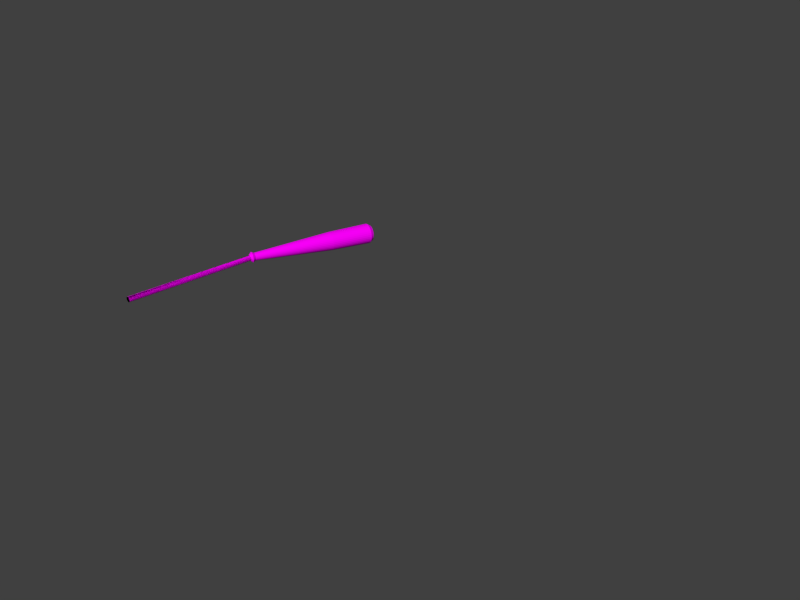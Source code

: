 # Source: anitest3.blend  (saved by Blender 2.75.0; exported with 4.5.12 LTS)
import bpy
from mathutils import Matrix  # noqa: F401  (used for matrix-valued properties, if any)

bpy.ops.wm.read_factory_settings(use_empty=True)
scene = bpy.context.scene
scene.name = 'Scene'

# ---- collections
col_collection_1 = bpy.data.collections.new('Collection 1'); scene.collection.children.link(col_collection_1)

# ---- images (referenced by path relative to the original .blend; pixels are not part of the script)
import os
ASSET_DIR = os.environ.get("B2B_ASSET_DIR", "")  # directory of the original .blend (textures are referenced by path, not embedded)
HERE = os.path.dirname(os.path.abspath(__file__))  # packed textures are extracted next to this script under _unpacked/

def load_image(name, relpath, width, height, colorspace="sRGB"):
    """Load a texture the original file referenced (path relative to the .blend, or extracted next to this script)."""
    p = next((c for c in (os.path.join(HERE, relpath), os.path.join(ASSET_DIR, relpath)) if relpath and os.path.exists(c)), "")
    if p:
        img = bpy.data.images.load(p, check_existing=True)
        img.name = name
    else:  # same state as the original file: an image datablock whose file is absent (Cycles renders it pink)
        img = bpy.data.images.new(name, width, height)
        img.source = "FILE"
        img.filepath = "//" + (relpath or name)
    img.colorspace_settings.name = colorspace
    return img
img_uvmap_png = load_image('uvmap.png', 'img/uvmap.png', 1024, 1024, 'sRGB')

# ---- materials (node trees are filled in below, after node groups)
mat_material = bpy.data.materials.new('Material')
mat_material.alpha_threshold = 0.0
mat_material.roughness = 0.5

# ---- material node trees
mat_material.use_nodes = True; mat_material.node_tree.nodes.clear()
_N = mat_material.node_tree.nodes; _L = mat_material.node_tree.links
n0 = _N.new('ShaderNodeOutputMaterial'); n0.name = 'Material Output'; n0.location = (300, 300)
n1 = _N.new('ShaderNodeBsdfDiffuse'); n1.name = 'Diffuse BSDF'; n1.location = (10, 300)
n2 = _N.new('ShaderNodeTexImage'); n2.name = 'Image Texture'; n2.location = (-190, 300)
n2.width = 140
n2.image = img_uvmap_png
_L.new(n1.outputs[0], n0.inputs[0])
_L.new(n2.outputs[0], n1.inputs[0])
n0.is_active_output = True

# ---- world
world_world = bpy.data.worlds.new('World'); scene.world = world_world
world_world.color = (0.05088, 0.05088, 0.05088)
world_world.use_sun_shadow = False
world_world.sun_shadow_jitter_overblur = 0.0
world_world.cycles.sampling_method = 'MANUAL'
world_world.cycles.sample_map_resolution = 256

# ---- cameras
cam_camera = bpy.data.cameras.new('Camera')
cam_camera.clip_end = 100.0
cam_camera.lens = 35.0
cam_camera.sensor_width = 32.0
cam_camera.sensor_height = 18.0
cam_camera.ortho_scale = 7.314
cam_camera.dof.focus_distance = 0.0

# ---- meshes
me_cylinder_002 = bpy.data.meshes.new('Cylinder.002')
me_cylinder_002.from_pydata([(1.029, 0.04302, 0.2961), (3.056, 0.0461, 0.2961), (1.029, 0.0422, 0.2877), (3.056, 0.04522, 0.2871), (1.029, 0.03975, 0.2796), (3.056, 0.04259, 0.2784), (1.029, 0.03577, 0.2722), (3.056, 0.03833, 0.2704), (1.029, 0.03042, 0.2656), (3.056, 0.0326, 0.2635), (1.029, 0.0239, 0.2603), (3.056, 0.02561, 0.2577), (1.029, 0.01646, 0.2563), (3.056, 0.01764, 0.2535), (1.029, 0.008394, 0.2539), (3.056, 0.008994, 0.2508), (1.029, 7.84e-08, 0.253), (3.056, 7.832e-08, 0.25), (1.029, -0.008394, 0.2539), (3.056, -0.008994, 0.2508), (1.029, -0.01646, 0.2563), (3.056, -0.01764, 0.2535), (1.029, -0.0239, 0.2603), (3.056, -0.02561, 0.2577), (1.029, -0.03042, 0.2656), (3.056, -0.0326, 0.2635), (1.029, -0.03577, 0.2722), (3.056, -0.03833, 0.2704), (1.029, -0.03975, 0.2796), (3.056, -0.04259, 0.2784), (1.029, -0.0422, 0.2877), (3.056, -0.04522, 0.2871), (1.029, -0.04302, 0.2961), (3.056, -0.0461, 0.2961), (1.029, -0.0422, 0.3045), (3.056, -0.04522, 0.3051), (1.029, -0.03975, 0.3125), (3.056, -0.04259, 0.3137), (1.029, -0.03577, 0.32), (3.056, -0.03833, 0.3217), (1.029, -0.03042, 0.3265), (3.056, -0.0326, 0.3287), (1.029, -0.0239, 0.3318), (3.056, -0.02561, 0.3344), (1.029, -0.01646, 0.3358), (3.056, -0.01764, 0.3387), (1.029, -0.008394, 0.3383), (3.056, -0.008994, 0.3413), (1.029, 1.167e-07, 0.3391), (3.056, 1.194e-07, 0.3422), (1.029, 0.008394, 0.3383), (3.056, 0.008994, 0.3413), (1.029, 0.01646, 0.3358), (3.056, 0.01764, 0.3387), (1.029, 0.0239, 0.3318), (3.056, 0.02561, 0.3344), (1.029, 0.03042, 0.3265), (3.056, 0.0326, 0.3287), (1.029, 0.03577, 0.32), (3.056, 0.03833, 0.3217), (1.029, 0.03975, 0.3125), (3.056, 0.04259, 0.3137), (1.029, 0.0422, 0.3045), (3.056, 0.04522, 0.3051), (1.067, 0.08114, 0.2961), (1.107, 0.0599, 0.2961), (2.333, 0.1436, 0.2961), (2.968, 0.1543, 0.2961), (3.02, 0.1224, 0.2961), (3.02, 0.12, 0.2722), (2.968, 0.1514, 0.2659), (2.333, 0.1408, 0.2681), (1.107, 0.05875, 0.2844), (1.067, 0.07958, 0.2802), (3.02, 0.113, 0.2492), (2.968, 0.1426, 0.237), (2.333, 0.1326, 0.2411), (1.107, 0.05534, 0.2731), (1.067, 0.07497, 0.265), (3.02, 0.1017, 0.2281), (2.968, 0.1283, 0.2103), (2.333, 0.1194, 0.2163), (1.107, 0.0498, 0.2628), (1.067, 0.06747, 0.251), (3.02, 0.08652, 0.2095), (2.968, 0.1091, 0.1869), (2.333, 0.1015, 0.1945), (1.107, 0.04235, 0.2537), (1.067, 0.05738, 0.2387), (3.02, 0.06798, 0.1943), (2.968, 0.08574, 0.1677), (2.333, 0.07976, 0.1767), (1.107, 0.03328, 0.2463), (1.067, 0.04508, 0.2286), (3.02, 0.04682, 0.183), (2.968, 0.05906, 0.1535), (2.333, 0.05494, 0.1634), (1.107, 0.02292, 0.2407), (1.067, 0.03105, 0.2211), (3.02, 0.02387, 0.1761), (2.968, 0.03011, 0.1447), (2.333, 0.02801, 0.1553), (1.107, 0.01169, 0.2373), (1.067, 0.01583, 0.2165), (3.02, 6.029e-08, 0.1737), (2.968, 5.272e-08, 0.1417), (2.333, 5.527e-08, 0.1525), (1.107, 7.441e-08, 0.2362), (1.067, 6.938e-08, 0.2149), (3.02, -0.02387, 0.1761), (2.968, -0.03011, 0.1447), (2.333, -0.02801, 0.1553), (1.107, -0.01169, 0.2373), (1.067, -0.01583, 0.2165), (3.02, -0.04682, 0.183), (2.968, -0.05906, 0.1535), (2.333, -0.05494, 0.1634), (1.107, -0.02292, 0.2407), (1.067, -0.03105, 0.2211), (3.02, -0.06798, 0.1943), (2.968, -0.08574, 0.1677), (2.333, -0.07976, 0.1767), (1.107, -0.03328, 0.2463), (1.067, -0.04508, 0.2286), (3.02, -0.08652, 0.2095), (2.968, -0.1091, 0.1869), (2.333, -0.1015, 0.1945), (1.107, -0.04235, 0.2537), (1.067, -0.05738, 0.2387), (3.02, -0.1017, 0.2281), (2.968, -0.1283, 0.2103), (2.333, -0.1194, 0.2163), (1.107, -0.0498, 0.2628), (1.067, -0.06747, 0.251), (3.02, -0.113, 0.2492), (2.968, -0.1426, 0.237), (2.333, -0.1326, 0.2411), (1.107, -0.05534, 0.2731), (1.067, -0.07497, 0.265), (3.02, -0.12, 0.2722), (2.968, -0.1514, 0.2659), (2.333, -0.1408, 0.2681), (1.107, -0.05875, 0.2844), (1.067, -0.07958, 0.2802), (3.02, -0.1224, 0.2961), (2.968, -0.1543, 0.2961), (2.333, -0.1436, 0.2961), (1.107, -0.0599, 0.2961), (1.067, -0.08114, 0.2961), (3.02, -0.12, 0.3199), (2.968, -0.1514, 0.3262), (2.333, -0.1408, 0.3241), (1.107, -0.05875, 0.3077), (1.067, -0.07958, 0.3119), (3.02, -0.113, 0.3429), (2.968, -0.1426, 0.3551), (2.333, -0.1326, 0.351), (1.107, -0.05534, 0.319), (1.067, -0.07497, 0.3271), (3.02, -0.1017, 0.364), (2.968, -0.1283, 0.3818), (2.333, -0.1194, 0.3758), (1.107, -0.0498, 0.3293), (1.067, -0.06747, 0.3411), (3.02, -0.08652, 0.3826), (2.968, -0.1091, 0.4052), (2.333, -0.1015, 0.3976), (1.107, -0.04235, 0.3384), (1.067, -0.05738, 0.3534), (3.02, -0.06798, 0.3978), (2.968, -0.08574, 0.4244), (2.333, -0.07976, 0.4154), (1.107, -0.03328, 0.3459), (1.067, -0.04508, 0.3635), (3.02, -0.04682, 0.4091), (2.968, -0.05906, 0.4386), (2.333, -0.05494, 0.4287), (1.107, -0.02292, 0.3514), (1.067, -0.03105, 0.371), (3.02, -0.02387, 0.4161), (2.968, -0.03011, 0.4474), (2.333, -0.02801, 0.4369), (1.107, -0.01169, 0.3548), (1.067, -0.01583, 0.3756), (3.02, 1.692e-07, 0.4184), (2.968, 1.901e-07, 0.4504), (2.333, 1.831e-07, 0.4396), (1.107, 1.277e-07, 0.356), (1.067, 1.416e-07, 0.3772), (3.02, 0.02387, 0.4161), (2.968, 0.03011, 0.4474), (2.333, 0.02801, 0.4369), (1.107, 0.01169, 0.3548), (1.067, 0.01583, 0.3756), (3.02, 0.04682, 0.4091), (2.968, 0.05906, 0.4386), (2.333, 0.05494, 0.4287), (1.107, 0.02292, 0.3514), (1.067, 0.03105, 0.371), (3.02, 0.06798, 0.3978), (2.968, 0.08574, 0.4244), (2.333, 0.07976, 0.4154), (1.107, 0.03328, 0.3459), (1.067, 0.04508, 0.3635), (3.02, 0.08652, 0.3826), (2.968, 0.1091, 0.4052), (2.333, 0.1015, 0.3976), (1.107, 0.04235, 0.3384), (1.067, 0.05738, 0.3534), (3.02, 0.1017, 0.364), (2.968, 0.1283, 0.3818), (2.333, 0.1194, 0.3758), (1.107, 0.0498, 0.3293), (1.067, 0.06747, 0.3411), (3.02, 0.113, 0.3429), (2.968, 0.1426, 0.3551), (2.333, 0.1326, 0.351), (1.107, 0.05534, 0.319), (1.067, 0.07497, 0.3271), (3.02, 0.12, 0.3199), (2.968, 0.1514, 0.3262), (2.333, 0.1408, 0.3241), (1.107, 0.05875, 0.3077), (1.067, 0.07958, 0.3119)], [], [(68, 1, 3, 69), (69, 3, 5, 74), (74, 5, 7, 79), (79, 7, 9, 84), (84, 9, 11, 89), (89, 11, 13, 94), (94, 13, 15, 99), (99, 15, 17, 104), (104, 17, 19, 109), (109, 19, 21, 114), (114, 21, 23, 119), (119, 23, 25, 124), (124, 25, 27, 129), (129, 27, 29, 134), (134, 29, 31, 139), (139, 31, 33, 144), (144, 33, 35, 149), (149, 35, 37, 154), (154, 37, 39, 159), (159, 39, 41, 164), (164, 41, 43, 169), (169, 43, 45, 174), (174, 45, 47, 179), (179, 47, 49, 184), (184, 49, 51, 189), (189, 51, 53, 194), (194, 53, 55, 199), (199, 55, 57, 204), (204, 57, 59, 209), (209, 59, 61, 214), (3, 1, 63, 61, 59, 57, 55, 53, 51, 49, 47, 45, 43, 41, 39, 37, 35, 33, 31, 29, 27, 25, 23, 21, 19, 17, 15, 13, 11, 9, 7, 5), (219, 63, 1, 68), (214, 61, 63, 219), (0, 2, 4, 6, 8, 10, 12, 14, 16, 18, 20, 22, 24, 26, 28, 30, 32, 34, 36, 38, 40, 42, 44, 46, 48, 50, 52, 54, 56, 58, 60, 62), (60, 218, 223, 62), (218, 217, 222, 223), (217, 216, 221, 222), (216, 215, 220, 221), (215, 214, 219, 220), (62, 223, 64, 0), (223, 222, 65, 64), (222, 221, 66, 65), (221, 220, 67, 66), (220, 219, 68, 67), (58, 213, 218, 60), (213, 212, 217, 218), (212, 211, 216, 217), (211, 210, 215, 216), (210, 209, 214, 215), (56, 208, 213, 58), (208, 207, 212, 213), (207, 206, 211, 212), (206, 205, 210, 211), (205, 204, 209, 210), (54, 203, 208, 56), (203, 202, 207, 208), (202, 201, 206, 207), (201, 200, 205, 206), (200, 199, 204, 205), (52, 198, 203, 54), (198, 197, 202, 203), (197, 196, 201, 202), (196, 195, 200, 201), (195, 194, 199, 200), (50, 193, 198, 52), (193, 192, 197, 198), (192, 191, 196, 197), (191, 190, 195, 196), (190, 189, 194, 195), (48, 188, 193, 50), (188, 187, 192, 193), (187, 186, 191, 192), (186, 185, 190, 191), (185, 184, 189, 190), (46, 183, 188, 48), (183, 182, 187, 188), (182, 181, 186, 187), (181, 180, 185, 186), (180, 179, 184, 185), (44, 178, 183, 46), (178, 177, 182, 183), (177, 176, 181, 182), (176, 175, 180, 181), (175, 174, 179, 180), (42, 173, 178, 44), (173, 172, 177, 178), (172, 171, 176, 177), (171, 170, 175, 176), (170, 169, 174, 175), (40, 168, 173, 42), (168, 167, 172, 173), (167, 166, 171, 172), (166, 165, 170, 171), (165, 164, 169, 170), (38, 163, 168, 40), (163, 162, 167, 168), (162, 161, 166, 167), (161, 160, 165, 166), (160, 159, 164, 165), (36, 158, 163, 38), (158, 157, 162, 163), (157, 156, 161, 162), (156, 155, 160, 161), (155, 154, 159, 160), (34, 153, 158, 36), (153, 152, 157, 158), (152, 151, 156, 157), (151, 150, 155, 156), (150, 149, 154, 155), (32, 148, 153, 34), (148, 147, 152, 153), (147, 146, 151, 152), (146, 145, 150, 151), (145, 144, 149, 150), (30, 143, 148, 32), (143, 142, 147, 148), (142, 141, 146, 147), (141, 140, 145, 146), (140, 139, 144, 145), (28, 138, 143, 30), (138, 137, 142, 143), (137, 136, 141, 142), (136, 135, 140, 141), (135, 134, 139, 140), (26, 133, 138, 28), (133, 132, 137, 138), (132, 131, 136, 137), (131, 130, 135, 136), (130, 129, 134, 135), (24, 128, 133, 26), (128, 127, 132, 133), (127, 126, 131, 132), (126, 125, 130, 131), (125, 124, 129, 130), (22, 123, 128, 24), (123, 122, 127, 128), (122, 121, 126, 127), (121, 120, 125, 126), (120, 119, 124, 125), (20, 118, 123, 22), (118, 117, 122, 123), (117, 116, 121, 122), (116, 115, 120, 121), (115, 114, 119, 120), (18, 113, 118, 20), (113, 112, 117, 118), (112, 111, 116, 117), (111, 110, 115, 116), (110, 109, 114, 115), (16, 108, 113, 18), (108, 107, 112, 113), (107, 106, 111, 112), (106, 105, 110, 111), (105, 104, 109, 110), (14, 103, 108, 16), (103, 102, 107, 108), (102, 101, 106, 107), (101, 100, 105, 106), (100, 99, 104, 105), (12, 98, 103, 14), (98, 97, 102, 103), (97, 96, 101, 102), (96, 95, 100, 101), (95, 94, 99, 100), (10, 93, 98, 12), (93, 92, 97, 98), (92, 91, 96, 97), (91, 90, 95, 96), (90, 89, 94, 95), (8, 88, 93, 10), (88, 87, 92, 93), (87, 86, 91, 92), (86, 85, 90, 91), (85, 84, 89, 90), (6, 83, 88, 8), (83, 82, 87, 88), (82, 81, 86, 87), (81, 80, 85, 86), (80, 79, 84, 85), (4, 78, 83, 6), (78, 77, 82, 83), (77, 76, 81, 82), (76, 75, 80, 81), (75, 74, 79, 80), (2, 73, 78, 4), (73, 72, 77, 78), (72, 71, 76, 77), (71, 70, 75, 76), (70, 69, 74, 75), (0, 64, 73, 2), (64, 65, 72, 73), (65, 66, 71, 72), (66, 67, 70, 71), (67, 68, 69, 70)])
_uv = me_cylinder_002.uv_layers.new(name='UVMap')
_uv.uv.foreach_set('vector', [0.9959, 0.08052, 0.9328, 0.06919, 0.9343, 0.06465, 1.0, 0.06847, 1.0, 0.06847, 0.9343, 0.06465, 0.9343, 0.06002, 1.0, 0.05619, 1.0, 0.05619, 0.9343, 0.06002, 0.9328, 0.05548, 0.9959, 0.04415, 0.9959, 0.04415, 0.9328, 0.05548, 0.9298, 0.05121, 0.988, 0.03281, 0.988, 0.03281, 0.9298, 0.05121, 0.9254, 0.04736, 0.9765, 0.0226, 0.9765, 0.0226, 0.9254, 0.04736, 0.9199, 0.04409, 0.9618, 0.01392, 0.9618, 0.01392, 0.9199, 0.04409, 0.9134, 0.04152, 0.9445, 0.007094, 0.9445, 0.007094, 0.9134, 0.04152, 0.9062, 0.03975, 0.9253, 0.002395, 0.9253, 0.002395, 0.9062, 0.03975, 0.8985, 0.03885, 0.905, 0.0, 0.905, 0.0, 0.8985, 0.03885, 0.8907, 0.03885, 0.8842, 0.0, 0.8842, 0.0, 0.8907, 0.03885, 0.883, 0.03975, 0.8638, 0.002395, 0.8638, 0.002395, 0.883, 0.03975, 0.8758, 0.04152, 0.8447, 0.007094, 0.8447, 0.007094, 0.8758, 0.04152, 0.8693, 0.04409, 0.8274, 0.01392, 0.8274, 0.01392, 0.8693, 0.04409, 0.8637, 0.04736, 0.8127, 0.0226, 0.8127, 0.0226, 0.8637, 0.04736, 0.8594, 0.05121, 0.8012, 0.03281, 0.8012, 0.03281, 0.8594, 0.05121, 0.8564, 0.05548, 0.7932, 0.04415, 0.7932, 0.04415, 0.8564, 0.05548, 0.8549, 0.06002, 0.7892, 0.05619, 0.7892, 0.05619, 0.8549, 0.06002, 0.8549, 0.06465, 0.7892, 0.06847, 0.7892, 0.06847, 0.8549, 0.06465, 0.8564, 0.06919, 0.7932, 0.08052, 0.7932, 0.08052, 0.8564, 0.06919, 0.8594, 0.07346, 0.8012, 0.09186, 0.8012, 0.09186, 0.8594, 0.07346, 0.8637, 0.07731, 0.8127, 0.1021, 0.8127, 0.1021, 0.8637, 0.07731, 0.8693, 0.08058, 0.8274, 0.1108, 0.8274, 0.1108, 0.8693, 0.08058, 0.8758, 0.08315, 0.8447, 0.1176, 0.8447, 0.1176, 0.8758, 0.08315, 0.883, 0.08492, 0.8638, 0.1223, 0.8638, 0.1223, 0.883, 0.08492, 0.8907, 0.08582, 0.8842, 0.1247, 0.8842, 0.1247, 0.8907, 0.08582, 0.8985, 0.08582, 0.905, 0.1247, 0.905, 0.1247, 0.8985, 0.08582, 0.9062, 0.08492, 0.9253, 0.1223, 0.9253, 0.1223, 0.9062, 0.08492, 0.9134, 0.08315, 0.9445, 0.1176, 0.9445, 0.1176, 0.9134, 0.08315, 0.9199, 0.08058, 0.9618, 0.1108, 0.9618, 0.1108, 0.9199, 0.08058, 0.9254, 0.07731, 0.9765, 0.1021, 0.9343, 0.06465, 0.9328, 0.06919, 0.9298, 0.07346, 0.9254, 0.07731, 0.9199, 0.08058, 0.9134, 0.08315, 0.9062, 0.08492, 0.8985, 0.08582, 0.8907, 0.08582, 0.883, 0.08492, 0.8758, 0.08315, 0.8693, 0.08058, 0.8637, 0.07731, 0.8594, 0.07346, 0.8564, 0.06919, 0.8549, 0.06465, 0.8549, 0.06002, 0.8564, 0.05548, 0.8594, 0.05121, 0.8637, 0.04736, 0.8693, 0.04409, 0.8758, 0.04152, 0.883, 0.03975, 0.8907, 0.03885, 0.8985, 0.03885, 0.9062, 0.03975, 0.9134, 0.04152, 0.9199, 0.04409, 0.9254, 0.04736, 0.9298, 0.05121, 0.9328, 0.05548, 0.9343, 0.06002, 0.988, 0.09186, 0.9298, 0.07346, 0.9328, 0.06919, 0.9959, 0.08052, 0.9765, 0.1021, 0.9254, 0.07731, 0.9298, 0.07346, 0.988, 0.09186, 0.8483, 0.1871, 0.8415, 0.1854, 0.8355, 0.183, 0.8303, 0.18, 0.8262, 0.1764, 0.8234, 0.1724, 0.822, 0.1682, 0.822, 0.1638, 0.8234, 0.1596, 0.8262, 0.1556, 0.8303, 0.152, 0.8355, 0.149, 0.8415, 0.1466, 0.8483, 0.1449, 0.8554, 0.1441, 0.8627, 0.1441, 0.8699, 0.1449, 0.8766, 0.1466, 0.8827, 0.149, 0.8879, 0.152, 0.8919, 0.1556, 0.8947, 0.1596, 0.8962, 0.1638, 0.8962, 0.1682, 0.8947, 0.1724, 0.8919, 0.1764, 0.8879, 0.18, 0.8827, 0.183, 0.8766, 0.1854, 0.8699, 0.1871, 0.8627, 0.1879, 0.8554, 0.1879, 0.8627, 0.1879, 0.866, 0.2073, 0.8522, 0.2073, 0.8554, 0.1879, 0.3302, 0.0001813, 0.3249, 0.02166, 0.3149, 0.02153, 0.3167, 6.103e-08, 0.3249, 0.02166, 0.3459, 0.6407, 0.322, 0.6404, 0.3149, 0.02153, 0.3459, 0.6407, 0.3486, 0.963, 0.3229, 0.9627, 0.322, 0.6404, 0.3486, 0.963, 0.3406, 0.9914, 0.3202, 0.9911, 0.3229, 0.9627, 0.8554, 0.1879, 0.8522, 0.2073, 0.8387, 0.2058, 0.8483, 0.1871, 0.3167, 6.103e-08, 0.3149, 0.02153, 0.3047, 0.02153, 0.3029, 0.0, 0.3149, 0.02153, 0.322, 0.6404, 0.2976, 0.6404, 0.3047, 0.02153, 0.322, 0.6404, 0.3229, 0.9627, 0.2967, 0.9627, 0.2976, 0.6404, 0.3229, 0.9627, 0.3202, 0.9911, 0.2994, 0.9911, 0.2967, 0.9627, 0.8699, 0.1871, 0.8795, 0.2058, 0.866, 0.2073, 0.8627, 0.1879, 0.3429, 0.0005367, 0.3343, 0.02192, 0.3249, 0.02166, 0.3302, 0.0001813, 0.3343, 0.02192, 0.3684, 0.6413, 0.3459, 0.6407, 0.3249, 0.02166, 0.3684, 0.6413, 0.3728, 0.9637, 0.3486, 0.963, 0.3459, 0.6407, 0.3728, 0.9637, 0.3598, 0.9919, 0.3406, 0.9914, 0.3486, 0.963, 0.8766, 0.1854, 0.8922, 0.2026, 0.8795, 0.2058, 0.8699, 0.1871, 0.3544, 0.001053, 0.3427, 0.0223, 0.3343, 0.02192, 0.3429, 0.0005367, 0.3427, 0.0223, 0.3887, 0.6422, 0.3684, 0.6413, 0.3343, 0.02192, 0.3887, 0.6422, 0.3946, 0.9647, 0.3728, 0.9637, 0.3684, 0.6413, 0.3946, 0.9647, 0.377, 0.9927, 0.3598, 0.9919, 0.3728, 0.9637, 0.8827, 0.183, 0.9036, 0.1981, 0.8922, 0.2026, 0.8766, 0.1854, 0.3641, 0.00171, 0.3499, 0.02279, 0.3427, 0.0223, 0.3544, 0.001053, 0.3499, 0.02279, 0.4059, 0.6434, 0.3887, 0.6422, 0.3427, 0.0223, 0.4059, 0.6434, 0.4131, 0.9659, 0.3946, 0.9647, 0.3887, 0.6422, 0.4131, 0.9659, 0.3917, 0.9937, 0.377, 0.9927, 0.3946, 0.9647, 0.8879, 0.18, 0.9134, 0.1924, 0.9036, 0.1981, 0.8827, 0.183, 0.5672, 0.9924, 0.5581, 0.971, 0.5666, 0.9706, 0.5786, 0.9918, 0.5581, 0.971, 0.5809, 0.3514, 0.6011, 0.3504, 0.5666, 0.9706, 0.5809, 0.3514, 0.5794, 0.02905, 0.6011, 0.02793, 0.6011, 0.3504, 0.5794, 0.02905, 0.5658, 0.0009228, 0.5831, 3.378e-05, 0.6011, 0.02793, 0.8919, 0.1764, 0.921, 0.1856, 0.9134, 0.1924, 0.8879, 0.18, 0.5545, 0.9928, 0.5487, 0.9714, 0.5581, 0.971, 0.5672, 0.9924, 0.5487, 0.9714, 0.5584, 0.3522, 0.5809, 0.3514, 0.5581, 0.971, 0.5584, 0.3522, 0.5552, 0.02989, 0.5794, 0.02905, 0.5809, 0.3514, 0.5552, 0.02989, 0.5466, 0.001582, 0.5658, 0.0009228, 0.5794, 0.02905, 0.8947, 0.1724, 0.9263, 0.1781, 0.921, 0.1856, 0.8919, 0.1764, 0.541, 0.9931, 0.5388, 0.9716, 0.5487, 0.9714, 0.5545, 0.9928, 0.5388, 0.9716, 0.5345, 0.3527, 0.5584, 0.3522, 0.5487, 0.9714, 0.5345, 0.3527, 0.5295, 0.0304, 0.5552, 0.02989, 0.5584, 0.3522, 0.5295, 0.0304, 0.5263, 0.001986, 0.5466, 0.001582, 0.5552, 0.02989, 0.8962, 0.1682, 0.929, 0.1701, 0.9263, 0.1781, 0.8947, 0.1724, 0.5272, 0.9932, 0.5286, 0.9716, 0.5388, 0.9716, 0.541, 0.9931, 0.5286, 0.9716, 0.5102, 0.3528, 0.5345, 0.3527, 0.5388, 0.9716, 0.5102, 0.3528, 0.5033, 0.03056, 0.5295, 0.0304, 0.5345, 0.3527, 0.5033, 0.03056, 0.5055, 0.002119, 0.5263, 0.001986, 0.5295, 0.0304, 0.8962, 0.1638, 0.929, 0.1619, 0.929, 0.1701, 0.8962, 0.1682, 0.5137, 0.9931, 0.5186, 0.9715, 0.5286, 0.9716, 0.5272, 0.9932, 0.5186, 0.9715, 0.4863, 0.3527, 0.5102, 0.3528, 0.5286, 0.9716, 0.4863, 0.3527, 0.4776, 0.03038, 0.5033, 0.03056, 0.5102, 0.3528, 0.4776, 0.03038, 0.4852, 0.001977, 0.5055, 0.002119, 0.5033, 0.03056, 0.8947, 0.1596, 0.9263, 0.1539, 0.929, 0.1619, 0.8962, 0.1638, 0.501, 0.9928, 0.5093, 0.9713, 0.5186, 0.9715, 0.5137, 0.9931, 0.5093, 0.9713, 0.4637, 0.3522, 0.4863, 0.3527, 0.5186, 0.9715, 0.4637, 0.3522, 0.4534, 0.02986, 0.4776, 0.03038, 0.4863, 0.3527, 0.4534, 0.02986, 0.466, 0.001564, 0.4852, 0.001977, 0.4776, 0.03038, 0.8919, 0.1556, 0.921, 0.1464, 0.9263, 0.1539, 0.8947, 0.1596, 0.4895, 0.9923, 0.5008, 0.971, 0.5093, 0.9713, 0.501, 0.9928, 0.5008, 0.971, 0.4435, 0.3514, 0.4637, 0.3522, 0.5093, 0.9713, 0.4435, 0.3514, 0.4316, 0.02902, 0.4534, 0.02986, 0.4637, 0.3522, 0.4316, 0.02902, 0.4487, 0.0008963, 0.466, 0.001564, 0.4534, 0.02986, 0.8879, 0.152, 0.9134, 0.1397, 0.921, 0.1464, 0.8919, 0.1556, 0.4798, 0.9917, 0.4936, 0.9706, 0.5008, 0.971, 0.4895, 0.9923, 0.07038, 0.0205, 0.02444, 0.6482, 0.007211, 0.6482, 0.06319, 0.02052, 0.02444, 0.6482, 0.01852, 0.9732, 0.0, 0.9732, 0.007211, 0.6482, 0.4131, 0.02789, 0.434, 0.0, 0.4487, 0.0008963, 0.4316, 0.02902, 0.8827, 0.149, 0.9036, 0.1339, 0.9134, 0.1397, 0.8879, 0.152, 0.07016, 2.02e-05, 0.07883, 0.02049, 0.07038, 0.0205, 0.05871, 3.967e-05, 0.07883, 0.02049, 0.04469, 0.6481, 0.02444, 0.6482, 0.07038, 0.0205, 0.04469, 0.6481, 0.0403, 0.9732, 0.01852, 0.9732, 0.02444, 0.6482, 0.0403, 0.9732, 0.05335, 1.0, 0.03608, 1.0, 0.01852, 0.9732, 0.8766, 0.1466, 0.8922, 0.1294, 0.9036, 0.1339, 0.8827, 0.149, 0.08289, 6.774e-06, 0.08822, 0.02048, 0.07883, 0.02049, 0.07016, 2.02e-05, 0.08822, 0.02048, 0.0672, 0.6481, 0.04469, 0.6481, 0.07883, 0.02049, 0.0672, 0.6481, 0.06449, 0.9731, 0.0403, 0.9732, 0.04469, 0.6481, 0.06449, 0.9731, 0.07253, 1.0, 0.05335, 1.0, 0.0403, 0.9732, 0.8699, 0.1449, 0.8795, 0.1263, 0.8922, 0.1294, 0.8766, 0.1466, 0.09639, 0.0, 0.09819, 0.02047, 0.08822, 0.02048, 0.08289, 6.774e-06, 0.09819, 0.02047, 0.09109, 0.6481, 0.0672, 0.6481, 0.08822, 0.02048, 0.09109, 0.6481, 0.09018, 0.9731, 0.06449, 0.9731, 0.0672, 0.6481, 0.09018, 0.9731, 0.09289, 0.9999, 0.07253, 1.0, 0.06449, 0.9731, 0.8627, 0.1441, 0.866, 0.1247, 0.8795, 0.1263, 0.8699, 0.1449, 0.1102, 0.0, 0.1084, 0.02047, 0.09819, 0.02047, 0.09639, 0.0, 0.1084, 0.02047, 0.1155, 0.6481, 0.09109, 0.6481, 0.09819, 0.02047, 0.1155, 0.6481, 0.1164, 0.9731, 0.09018, 0.9731, 0.09109, 0.6481, 0.1164, 0.9731, 0.1137, 0.9999, 0.09289, 0.9999, 0.09018, 0.9731, 0.8554, 0.1441, 0.8522, 0.1247, 0.866, 0.1247, 0.8627, 0.1441, 0.1237, 6.835e-06, 0.1183, 0.02048, 0.1084, 0.02047, 0.1102, 0.0, 0.1183, 0.02048, 0.1393, 0.6481, 0.1155, 0.6481, 0.1084, 0.02047, 0.1393, 0.6481, 0.1421, 0.9731, 0.1164, 0.9731, 0.1155, 0.6481, 0.1421, 0.9731, 0.134, 1.0, 0.1137, 0.9999, 0.1164, 0.9731, 0.8483, 0.1449, 0.8387, 0.1263, 0.8522, 0.1247, 0.8554, 0.1441, 0.1364, 2.02e-05, 0.1277, 0.02049, 0.1183, 0.02048, 0.1237, 6.835e-06, 0.1277, 0.02049, 0.1619, 0.6481, 0.1393, 0.6481, 0.1183, 0.02048, 0.1619, 0.6481, 0.1663, 0.9732, 0.1421, 0.9731, 0.1393, 0.6481, 0.1663, 0.9732, 0.1532, 1.0, 0.134, 1.0, 0.1421, 0.9731, 0.8415, 0.1466, 0.826, 0.1294, 0.8387, 0.1263, 0.8483, 0.1449, 0.1478, 3.973e-05, 0.1362, 0.0205, 0.1277, 0.02049, 0.1364, 2.02e-05, 0.1362, 0.0205, 0.1821, 0.6482, 0.1619, 0.6481, 0.1277, 0.02049, 0.1821, 0.6482, 0.188, 0.9732, 0.1663, 0.9732, 0.1619, 0.6481, 0.188, 0.9732, 0.1705, 1.0, 0.1532, 1.0, 0.1663, 0.9732, 0.8355, 0.149, 0.8145, 0.1339, 0.826, 0.1294, 0.8415, 0.1466, 0.6776, 0.000811, 0.6888, 0.02214, 0.6816, 0.02257, 0.6678, 0.001405, 0.1434, 0.02052, 0.1993, 0.6482, 0.1821, 0.6482, 0.1362, 0.0205, 0.1993, 0.6482, 0.2066, 0.9732, 0.188, 0.9732, 0.1821, 0.6482, 0.6197, 0.9641, 0.6367, 0.9923, 0.622, 0.9932, 0.6011, 0.9653, 0.8303, 0.152, 0.8048, 0.1397, 0.8145, 0.1339, 0.8355, 0.149, 0.689, 0.0003685, 0.6973, 0.02181, 0.6888, 0.02214, 0.6776, 0.000811, 0.6973, 0.02181, 0.6518, 0.641, 0.6315, 0.6417, 0.6888, 0.02214, 0.6518, 0.641, 0.6415, 0.9633, 0.6197, 0.9641, 0.6315, 0.6417, 0.6415, 0.9633, 0.654, 0.9916, 0.6367, 0.9923, 0.6197, 0.9641, 0.8262, 0.1556, 0.7971, 0.1464, 0.8048, 0.1397, 0.8303, 0.152, 0.7017, 9.453e-05, 0.7067, 0.02161, 0.6973, 0.02181, 0.689, 0.0003685, 0.7067, 0.02161, 0.6743, 0.6405, 0.6518, 0.641, 0.6973, 0.02181, 0.6743, 0.6405, 0.6657, 0.9628, 0.6415, 0.9633, 0.6518, 0.641, 0.6657, 0.9628, 0.6732, 0.9912, 0.654, 0.9916, 0.6415, 0.9633, 0.8234, 0.1596, 0.7919, 0.1539, 0.7971, 0.1464, 0.8262, 0.1556, 0.7153, 0.0, 0.7167, 0.02154, 0.7067, 0.02161, 0.7017, 9.453e-05, 0.7167, 0.02154, 0.6982, 0.6403, 0.6743, 0.6405, 0.7067, 0.02161, 0.6982, 0.6403, 0.6914, 0.9626, 0.6657, 0.9628, 0.6743, 0.6405, 0.6914, 0.9626, 0.6936, 0.991, 0.6732, 0.9912, 0.6657, 0.9628, 0.822, 0.1638, 0.7892, 0.1619, 0.7919, 0.1539, 0.8234, 0.1596, 0.729, 8.837e-05, 0.7268, 0.0216, 0.7167, 0.02154, 0.7153, 0.0, 0.7268, 0.0216, 0.7226, 0.6405, 0.6982, 0.6403, 0.7167, 0.02154, 0.7226, 0.6405, 0.7176, 0.9628, 0.6914, 0.9626, 0.6982, 0.6403, 0.7176, 0.9628, 0.7143, 0.9912, 0.6936, 0.991, 0.6914, 0.9626, 0.822, 0.1682, 0.7892, 0.1701, 0.7892, 0.1619, 0.822, 0.1638, 0.7425, 0.0003563, 0.7368, 0.0218, 0.7268, 0.0216, 0.729, 8.837e-05, 0.7368, 0.0218, 0.7465, 0.6409, 0.7226, 0.6405, 0.7268, 0.0216, 0.7465, 0.6409, 0.7432, 0.9633, 0.7176, 0.9628, 0.7226, 0.6405, 0.7432, 0.9633, 0.7347, 0.9916, 0.7143, 0.9912, 0.7176, 0.9628, 0.8234, 0.1724, 0.7919, 0.1781, 0.7892, 0.1701, 0.822, 0.1682, 0.7552, 0.0007934, 0.7462, 0.02212, 0.7368, 0.0218, 0.7425, 0.0003563, 0.7462, 0.02212, 0.7689, 0.6417, 0.7465, 0.6409, 0.7368, 0.0218, 0.7689, 0.6417, 0.7674, 0.9641, 0.7432, 0.9633, 0.7465, 0.6409, 0.7674, 0.9641, 0.7539, 0.9922, 0.7347, 0.9916, 0.7432, 0.9633, 0.8262, 0.1764, 0.7971, 0.1856, 0.7919, 0.1781, 0.8234, 0.1724, 0.7667, 0.001383, 0.7546, 0.02256, 0.7462, 0.02212, 0.7552, 0.0007934, 0.7546, 0.02256, 0.7892, 0.6428, 0.7689, 0.6417, 0.7462, 0.02212, 0.7892, 0.6428, 0.7892, 0.9652, 0.7674, 0.9641, 0.7689, 0.6417, 0.7892, 0.9652, 0.7711, 0.9931, 0.7539, 0.9922, 0.7674, 0.9641, 0.8303, 0.18, 0.8048, 0.1924, 0.7971, 0.1856, 0.8262, 0.1764, 0.2653, 0.001053, 0.2769, 0.0223, 0.2697, 0.02279, 0.2555, 0.00171, 0.2769, 0.0223, 0.231, 0.6422, 0.2138, 0.6434, 0.2697, 0.02279, 0.231, 0.6422, 0.2251, 0.9647, 0.2066, 0.9659, 0.2138, 0.6434, 0.2251, 0.9647, 0.2426, 0.9927, 0.228, 0.9937, 0.2066, 0.9659, 0.8355, 0.183, 0.8145, 0.1981, 0.8048, 0.1924, 0.8303, 0.18, 0.2767, 0.0005368, 0.2854, 0.02192, 0.2769, 0.0223, 0.2653, 0.001053, 0.2854, 0.02192, 0.2512, 0.6413, 0.231, 0.6422, 0.2769, 0.0223, 0.2512, 0.6413, 0.2468, 0.9637, 0.2251, 0.9647, 0.231, 0.6422, 0.2468, 0.9637, 0.2599, 0.9919, 0.2426, 0.9927, 0.2251, 0.9647, 0.8415, 0.1854, 0.826, 0.2026, 0.8145, 0.1981, 0.8355, 0.183, 0.2894, 0.0001812, 0.2948, 0.02166, 0.2854, 0.02192, 0.2767, 0.0005368, 0.2948, 0.02166, 0.2738, 0.6407, 0.2512, 0.6413, 0.2854, 0.02192, 0.2738, 0.6407, 0.271, 0.963, 0.2468, 0.9637, 0.2512, 0.6413, 0.271, 0.963, 0.2791, 0.9914, 0.2599, 0.9919, 0.2468, 0.9637, 0.8483, 0.1871, 0.8387, 0.2058, 0.826, 0.2026, 0.8415, 0.1854, 0.3029, 0.0, 0.3047, 0.02153, 0.2948, 0.02166, 0.2894, 0.0001812, 0.3047, 0.02153, 0.2976, 0.6404, 0.2738, 0.6407, 0.2948, 0.02166, 0.2976, 0.6404, 0.2967, 0.9627, 0.271, 0.963, 0.2738, 0.6407, 0.2967, 0.9627, 0.2994, 0.9911, 0.2791, 0.9914, 0.271, 0.963])
me_cylinder_002.materials.append(mat_material)
me_cylinder_002.use_remesh_preserve_volume = False
me_cylinder_002.use_remesh_preserve_attributes = False
me_cylinder_002.use_mirror_vertex_groups = False
me_cylinder_002.update()
me_cylinder_001 = bpy.data.meshes.new('Cylinder.001')
me_cylinder_001.from_pydata([(4.831e-09, 1.0, 0.04), (4.831e-09, -1.0, 0.04), (0.007804, 1.0, 0.03923), (0.007804, -1.0, 0.03923), (0.01531, 1.0, 0.03696), (0.01531, -1.0, 0.03696), (0.02222, 1.0, 0.03326), (0.02222, -1.0, 0.03326), (0.02828, 1.0, 0.02828), (0.02828, -1.0, 0.02828), (0.03326, 1.0, 0.02222), (0.03326, -1.0, 0.02222), (0.03696, 1.0, 0.01531), (0.03696, -1.0, 0.01531), (0.03923, 1.0, 0.007804), (0.03923, -1.0, 0.007804), (0.04, 1.0, -9.09e-08), (0.04, -1.0, 9.984e-08), (0.03923, 1.0, -0.007804), (0.03923, -1.0, -0.007804), (0.03696, 1.0, -0.01531), (0.03696, -1.0, -0.01531), (0.03326, 1.0, -0.02222), (0.03326, -1.0, -0.02222), (0.02828, 1.0, -0.02828), (0.02828, -1.0, -0.02828), (0.02222, 1.0, -0.03326), (0.02222, -1.0, -0.03326), (0.01531, 1.0, -0.03696), (0.01531, -1.0, -0.03696), (0.007804, 1.0, -0.03923), (0.007804, -1.0, -0.03923), (-8.202e-09, 1.0, -0.04), (-8.202e-09, -1.0, -0.04), (-0.007804, 1.0, -0.03923), (-0.007804, -1.0, -0.03923), (-0.01531, 1.0, -0.03696), (-0.01531, -1.0, -0.03696), (-0.02222, 1.0, -0.03326), (-0.02222, -1.0, -0.03326), (-0.02828, 1.0, -0.02828), (-0.02828, -1.0, -0.02828), (-0.03326, 1.0, -0.02222), (-0.03326, -1.0, -0.02222), (-0.03696, 1.0, -0.01531), (-0.03696, -1.0, -0.01531), (-0.03923, 1.0, -0.007804), (-0.03923, -1.0, -0.007804), (-0.04, 1.0, -9.09e-08), (-0.04, -1.0, 9.984e-08), (-0.03923, 1.0, 0.007804), (-0.03923, -1.0, 0.007804), (-0.03696, 1.0, 0.01531), (-0.03696, -1.0, 0.01531), (-0.03326, 1.0, 0.02222), (-0.03326, -1.0, 0.02222), (-0.02828, 1.0, 0.02828), (-0.02828, -1.0, 0.02828), (-0.02222, 1.0, 0.03326), (-0.02222, -1.0, 0.03326), (-0.01531, 1.0, 0.03696), (-0.01531, -1.0, 0.03696), (-0.007804, 1.0, 0.03923), (-0.007804, -1.0, 0.03923)], [], [(0, 1, 3, 2), (2, 3, 5, 4), (4, 5, 7, 6), (6, 7, 9, 8), (8, 9, 11, 10), (10, 11, 13, 12), (12, 13, 15, 14), (14, 15, 17, 16), (16, 17, 19, 18), (18, 19, 21, 20), (20, 21, 23, 22), (22, 23, 25, 24), (24, 25, 27, 26), (26, 27, 29, 28), (28, 29, 31, 30), (30, 31, 33, 32), (32, 33, 35, 34), (34, 35, 37, 36), (36, 37, 39, 38), (38, 39, 41, 40), (40, 41, 43, 42), (42, 43, 45, 44), (44, 45, 47, 46), (46, 47, 49, 48), (48, 49, 51, 50), (50, 51, 53, 52), (52, 53, 55, 54), (54, 55, 57, 56), (56, 57, 59, 58), (58, 59, 61, 60), (3, 1, 63, 61, 59, 57, 55, 53, 51, 49, 47, 45, 43, 41, 39, 37, 35, 33, 31, 29, 27, 25, 23, 21, 19, 17, 15, 13, 11, 9, 7, 5), (62, 63, 1, 0), (60, 61, 63, 62), (0, 2, 4, 6, 8, 10, 12, 14, 16, 18, 20, 22, 24, 26, 28, 30, 32, 34, 36, 38, 40, 42, 44, 46, 48, 50, 52, 54, 56, 58, 60, 62)])
_uv = me_cylinder_001.uv_layers.new(name='UVMap')
_uv.uv.foreach_set('vector', [0.2029, 1.0, 0.2029, 0.0, 0.2211, 0.0, 0.2211, 1.0, 0.2211, 1.0, 0.2211, 0.0, 0.2425, 0.0, 0.2425, 1.0, 0.2425, 1.0, 0.2425, 0.0, 0.2662, 0.0, 0.2662, 1.0, 0.2662, 1.0, 0.2662, 0.0, 0.2915, 0.0, 0.2915, 1.0, 0.2915, 1.0, 0.2915, 0.0, 0.3172, 0.0, 0.3172, 1.0, 0.3172, 1.0, 0.3172, 0.0, 0.3424, 0.0, 0.3424, 1.0, 0.3424, 1.0, 0.3424, 0.0, 0.3662, 0.0, 0.3662, 1.0, 0.3662, 1.0, 0.3662, 0.0, 0.3876, 0.0, 0.3876, 1.0, 0.3876, 1.0, 0.3876, 0.0, 0.4058, 0.0, 0.4058, 1.0, 0.7388, 0.0, 0.7388, 1.0, 0.7174, 1.0, 0.7174, 0.0, 0.7174, 0.0, 0.7174, 1.0, 0.6936, 1.0, 0.6936, 0.0, 0.6936, 0.0, 0.6936, 1.0, 0.6684, 1.0, 0.6684, 0.0, 0.6684, 0.0, 0.6684, 1.0, 0.6427, 1.0, 0.6427, 0.0, 0.6427, 0.0, 0.6427, 1.0, 0.6174, 1.0, 0.6174, 0.0, 0.6174, 0.0, 0.6174, 1.0, 0.5937, 1.0, 0.5937, 0.0, 0.5937, 0.0, 0.5937, 1.0, 0.5723, 1.0, 0.5723, 0.0, 0.2029, 0.0, 0.2029, 1.0, 0.1847, 1.0, 0.1847, 0.0, 0.1847, 0.0, 0.1847, 1.0, 0.1633, 1.0, 0.1633, 0.0, 0.1633, 0.0, 0.1633, 1.0, 0.1395, 1.0, 0.1395, 0.0, 0.1395, 0.0, 0.1395, 1.0, 0.1143, 1.0, 0.1143, 0.0, 0.1143, 0.0, 0.1143, 1.0, 0.08858, 1.0, 0.08858, 0.0, 0.08858, 0.0, 0.08858, 1.0, 0.06335, 1.0, 0.06335, 0.0, 0.06335, 0.0, 0.06335, 1.0, 0.03958, 1.0, 0.03958, 0.0, 0.03958, 0.0, 0.03958, 1.0, 0.01819, 1.0, 0.01819, 0.0, 0.01819, 0.0, 0.01819, 1.0, 1.784e-06, 1.0, 0.0, 0.0, 0.5723, 0.0, 0.5723, 1.0, 0.5509, 1.0, 0.5509, 0.0, 0.5509, 0.0, 0.5509, 1.0, 0.5271, 1.0, 0.5271, 0.0, 0.5271, 0.0, 0.5271, 1.0, 0.5019, 1.0, 0.5019, 0.0, 0.5019, 0.0, 0.5019, 1.0, 0.4762, 1.0, 0.4762, 0.0, 0.4762, 0.0, 0.4762, 1.0, 0.4509, 1.0, 0.4509, 0.0, 0.7438, 0.5456, 0.7537, 0.5235, 0.768, 0.5036, 0.7861, 0.4867, 0.8075, 0.4734, 0.8313, 0.4642, 0.8565, 0.4596, 0.8823, 0.4596, 0.9075, 0.4642, 0.9313, 0.4734, 0.9527, 0.4867, 0.9708, 0.5036, 0.9851, 0.5235, 0.995, 0.5456, 1.0, 0.5691, 1.0, 0.593, 0.995, 0.6164, 0.9851, 0.6385, 0.9708, 0.6584, 0.9527, 0.6754, 0.9313, 0.6886, 0.9075, 0.6978, 0.8823, 0.7025, 0.8565, 0.7025, 0.8313, 0.6978, 0.8075, 0.6886, 0.7861, 0.6754, 0.768, 0.6584, 0.7537, 0.6385, 0.7438, 0.6164, 0.7388, 0.593, 0.7388, 0.5691, 0.4272, 0.0, 0.4272, 1.0, 0.4058, 1.0, 0.4058, 0.0, 0.4509, 0.0, 0.4509, 1.0, 0.4272, 1.0, 0.4272, 0.0, 0.8313, 0.4549, 0.8075, 0.4457, 0.7861, 0.4325, 0.768, 0.4155, 0.7537, 0.3956, 0.7438, 0.3735, 0.7388, 0.3501, 0.7388, 0.3262, 0.7438, 0.3027, 0.7537, 0.2806, 0.768, 0.2607, 0.7861, 0.2438, 0.8075, 0.2305, 0.8313, 0.2213, 0.8565, 0.2167, 0.8823, 0.2167, 0.9075, 0.2213, 0.9313, 0.2305, 0.9527, 0.2438, 0.9708, 0.2607, 0.9851, 0.2806, 0.995, 0.3027, 1.0, 0.3262, 1.0, 0.3501, 0.995, 0.3735, 0.9851, 0.3956, 0.9708, 0.4155, 0.9527, 0.4325, 0.9313, 0.4457, 0.9075, 0.4549, 0.8823, 0.4596, 0.8565, 0.4596])
me_cylinder_001.materials.append(mat_material)
me_cylinder_001.use_remesh_preserve_volume = False
me_cylinder_001.use_remesh_preserve_attributes = False
me_cylinder_001.use_mirror_vertex_groups = False
me_cylinder_001.update()
me_cylinder = bpy.data.meshes.new('Cylinder')
me_cylinder.from_pydata([(4.831e-09, 1.0, 0.04), (4.831e-09, -1.0, 0.04), (0.007804, 1.0, 0.03923), (0.007804, -1.0, 0.03923), (0.01531, 1.0, 0.03696), (0.01531, -1.0, 0.03696), (0.02222, 1.0, 0.03326), (0.02222, -1.0, 0.03326), (0.02828, 1.0, 0.02828), (0.02828, -1.0, 0.02828), (0.03326, 1.0, 0.02222), (0.03326, -1.0, 0.02222), (0.03696, 1.0, 0.01531), (0.03696, -1.0, 0.01531), (0.03923, 1.0, 0.007804), (0.03923, -1.0, 0.007804), (0.04, 1.0, -9.09e-08), (0.04, -1.0, 9.984e-08), (0.03923, 1.0, -0.007804), (0.03923, -1.0, -0.007804), (0.03696, 1.0, -0.01531), (0.03696, -1.0, -0.01531), (0.03326, 1.0, -0.02222), (0.03326, -1.0, -0.02222), (0.02828, 1.0, -0.02828), (0.02828, -1.0, -0.02828), (0.02222, 1.0, -0.03326), (0.02222, -1.0, -0.03326), (0.01531, 1.0, -0.03696), (0.01531, -1.0, -0.03696), (0.007804, 1.0, -0.03923), (0.007804, -1.0, -0.03923), (-8.202e-09, 1.0, -0.04), (-8.202e-09, -1.0, -0.04), (-0.007804, 1.0, -0.03923), (-0.007804, -1.0, -0.03923), (-0.01531, 1.0, -0.03696), (-0.01531, -1.0, -0.03696), (-0.02222, 1.0, -0.03326), (-0.02222, -1.0, -0.03326), (-0.02828, 1.0, -0.02828), (-0.02828, -1.0, -0.02828), (-0.03326, 1.0, -0.02222), (-0.03326, -1.0, -0.02222), (-0.03696, 1.0, -0.01531), (-0.03696, -1.0, -0.01531), (-0.03923, 1.0, -0.007804), (-0.03923, -1.0, -0.007804), (-0.04, 1.0, -9.09e-08), (-0.04, -1.0, 9.984e-08), (-0.03923, 1.0, 0.007804), (-0.03923, -1.0, 0.007804), (-0.03696, 1.0, 0.01531), (-0.03696, -1.0, 0.01531), (-0.03326, 1.0, 0.02222), (-0.03326, -1.0, 0.02222), (-0.02828, 1.0, 0.02828), (-0.02828, -1.0, 0.02828), (-0.02222, 1.0, 0.03326), (-0.02222, -1.0, 0.03326), (-0.01531, 1.0, 0.03696), (-0.01531, -1.0, 0.03696), (-0.007804, 1.0, 0.03923), (-0.007804, -1.0, 0.03923)], [], [(0, 1, 3, 2), (2, 3, 5, 4), (4, 5, 7, 6), (6, 7, 9, 8), (8, 9, 11, 10), (10, 11, 13, 12), (12, 13, 15, 14), (14, 15, 17, 16), (16, 17, 19, 18), (18, 19, 21, 20), (20, 21, 23, 22), (22, 23, 25, 24), (24, 25, 27, 26), (26, 27, 29, 28), (28, 29, 31, 30), (30, 31, 33, 32), (32, 33, 35, 34), (34, 35, 37, 36), (36, 37, 39, 38), (38, 39, 41, 40), (40, 41, 43, 42), (42, 43, 45, 44), (44, 45, 47, 46), (46, 47, 49, 48), (48, 49, 51, 50), (50, 51, 53, 52), (52, 53, 55, 54), (54, 55, 57, 56), (56, 57, 59, 58), (58, 59, 61, 60), (3, 1, 63, 61, 59, 57, 55, 53, 51, 49, 47, 45, 43, 41, 39, 37, 35, 33, 31, 29, 27, 25, 23, 21, 19, 17, 15, 13, 11, 9, 7, 5), (62, 63, 1, 0), (60, 61, 63, 62), (0, 2, 4, 6, 8, 10, 12, 14, 16, 18, 20, 22, 24, 26, 28, 30, 32, 34, 36, 38, 40, 42, 44, 46, 48, 50, 52, 54, 56, 58, 60, 62)])
_uv = me_cylinder.uv_layers.new(name='UVMap')
_uv.uv.foreach_set('vector', [0.2029, 1.0, 0.2029, 0.0, 0.2211, 0.0, 0.2211, 1.0, 0.2211, 1.0, 0.2211, 0.0, 0.2425, 0.0, 0.2425, 1.0, 0.2425, 1.0, 0.2425, 0.0, 0.2662, 0.0, 0.2662, 1.0, 0.2662, 1.0, 0.2662, 0.0, 0.2915, 0.0, 0.2915, 1.0, 0.2915, 1.0, 0.2915, 0.0, 0.3172, 0.0, 0.3172, 1.0, 0.3172, 1.0, 0.3172, 0.0, 0.3424, 0.0, 0.3424, 1.0, 0.3424, 1.0, 0.3424, 0.0, 0.3662, 0.0, 0.3662, 1.0, 0.3662, 1.0, 0.3662, 0.0, 0.3876, 0.0, 0.3876, 1.0, 0.3876, 1.0, 0.3876, 0.0, 0.4058, 0.0, 0.4058, 1.0, 0.7388, 0.0, 0.7388, 1.0, 0.7174, 1.0, 0.7174, 0.0, 0.7174, 0.0, 0.7174, 1.0, 0.6936, 1.0, 0.6936, 0.0, 0.6936, 0.0, 0.6936, 1.0, 0.6684, 1.0, 0.6684, 0.0, 0.6684, 0.0, 0.6684, 1.0, 0.6427, 1.0, 0.6427, 0.0, 0.6427, 0.0, 0.6427, 1.0, 0.6174, 1.0, 0.6174, 0.0, 0.6174, 0.0, 0.6174, 1.0, 0.5937, 1.0, 0.5937, 0.0, 0.5937, 0.0, 0.5937, 1.0, 0.5723, 1.0, 0.5723, 0.0, 0.2029, 0.0, 0.2029, 1.0, 0.1847, 1.0, 0.1847, 0.0, 0.1847, 0.0, 0.1847, 1.0, 0.1633, 1.0, 0.1633, 0.0, 0.1633, 0.0, 0.1633, 1.0, 0.1395, 1.0, 0.1395, 0.0, 0.1395, 0.0, 0.1395, 1.0, 0.1143, 1.0, 0.1143, 0.0, 0.1143, 0.0, 0.1143, 1.0, 0.08858, 1.0, 0.08858, 0.0, 0.08858, 0.0, 0.08858, 1.0, 0.06335, 1.0, 0.06335, 0.0, 0.06335, 0.0, 0.06335, 1.0, 0.03958, 1.0, 0.03958, 0.0, 0.03958, 0.0, 0.03958, 1.0, 0.01819, 1.0, 0.01819, 0.0, 0.01819, 0.0, 0.01819, 1.0, 1.784e-06, 1.0, 0.0, 0.0, 0.5723, 0.0, 0.5723, 1.0, 0.5509, 1.0, 0.5509, 0.0, 0.5509, 0.0, 0.5509, 1.0, 0.5271, 1.0, 0.5271, 0.0, 0.5271, 0.0, 0.5271, 1.0, 0.5019, 1.0, 0.5019, 0.0, 0.5019, 0.0, 0.5019, 1.0, 0.4762, 1.0, 0.4762, 0.0, 0.4762, 0.0, 0.4762, 1.0, 0.4509, 1.0, 0.4509, 0.0, 0.7438, 0.6003, 0.7537, 0.5788, 0.768, 0.5594, 0.7861, 0.5429, 0.8075, 0.53, 0.8313, 0.5211, 0.8565, 0.5165, 0.8823, 0.5165, 0.9075, 0.5211, 0.9313, 0.53, 0.9527, 0.5429, 0.9708, 0.5594, 0.9851, 0.5788, 0.995, 0.6003, 1.0, 0.6231, 1.0, 0.6464, 0.995, 0.6693, 0.9851, 0.6908, 0.9708, 0.7102, 0.9527, 0.7266, 0.9313, 0.7396, 0.9075, 0.7485, 0.8823, 0.753, 0.8565, 0.753, 0.8313, 0.7485, 0.8075, 0.7396, 0.7861, 0.7266, 0.768, 0.7102, 0.7537, 0.6908, 0.7438, 0.6693, 0.7388, 0.6464, 0.7388, 0.6231, 0.4272, 0.0, 0.4272, 1.0, 0.4058, 1.0, 0.4058, 0.0, 0.4509, 0.0, 0.4509, 1.0, 0.4272, 1.0, 0.4272, 0.0, 0.8313, 0.512, 0.8075, 0.5031, 0.7861, 0.4901, 0.768, 0.4736, 0.7537, 0.4543, 0.7438, 0.4328, 0.7388, 0.4099, 0.7388, 0.3866, 0.7438, 0.3638, 0.7537, 0.3422, 0.768, 0.3229, 0.7861, 0.3064, 0.8075, 0.2935, 0.8313, 0.2845, 0.8565, 0.28, 0.8823, 0.28, 0.9075, 0.2845, 0.9313, 0.2935, 0.9527, 0.3064, 0.9708, 0.3229, 0.9851, 0.3422, 0.995, 0.3638, 1.0, 0.3866, 1.0, 0.4099, 0.995, 0.4328, 0.9851, 0.4543, 0.9708, 0.4736, 0.9527, 0.4901, 0.9313, 0.5031, 0.9075, 0.512, 0.8823, 0.5165, 0.8565, 0.5165])
me_cylinder.materials.append(mat_material)
me_cylinder.use_remesh_preserve_volume = False
me_cylinder.use_remesh_preserve_attributes = False
me_cylinder.use_mirror_vertex_groups = False
me_cylinder.update()
arm_armature = bpy.data.armatures.new('Armature')  # bones are not reproduced

# ---- objects
ob_armature = bpy.data.objects.new('Armature', arm_armature)
ob_club = bpy.data.objects.new('club', me_cylinder_002)
ob_right = bpy.data.objects.new('right', me_cylinder_001)
ob_left = bpy.data.objects.new('left', me_cylinder)
ob_camera = bpy.data.objects.new('Camera', cam_camera)

# ---- transforms, parenting, visibility, modifiers, constraints
ob_armature.location = (-2.694, -5.96e-08, 0.1668)
ob_armature.lineart.crease_threshold = 0.0
ob_club.parent = ob_armature
ob_club.matrix_parent_inverse = Matrix(((0.2644, 3.151e-08, -0.9644, 0.8731), (0.9644, 1.15e-07, 0.2644, 1.447), (1.02e-07, -1.0, -3.385e-08, 2.208e-07), (0.0, 0.0, 0.0, 1.0)))
ob_club.location = (-2.694, -5.96e-08, 0.1668)
ob_club.lineart.crease_threshold = 0.0
ob_right.parent = ob_armature
ob_right.matrix_parent_inverse = Matrix(((1.0, -6.75e-15, -1.51e-07, 1.575e-14), (6.75e-15, -1.0, 8.941e-08, -9.326e-15), (-1.51e-07, -8.941e-08, -1.0, 1.043e-07), (0.0, 0.0, 0.0, 1.0)))
ob_right.location = (0.0, 1.0, 0.0)
ob_right.lineart.crease_threshold = 0.0
ob_left.parent = ob_armature
ob_left.location = (0.0, -1.0, 0.0)
ob_left.lineart.crease_threshold = 0.0
ob_camera.location = (7.481, -6.508, 5.344)
ob_camera.rotation_euler = (1.109, 0.01082, 0.8149)
ob_camera.lock_rotations_4d = False
ob_camera.empty_display_type = 'ARROWS'
ob_camera.color = (0.0, 0.0, 0.0, 0.0)
ob_camera.display_type = 'WIRE'
ob_camera.lineart.crease_threshold = 0.0

# ---- collection membership
col_collection_1.objects.link(ob_armature)
col_collection_1.objects.link(ob_club)
col_collection_1.objects.link(ob_right)
col_collection_1.objects.link(ob_left)
col_collection_1.objects.link(ob_camera)

# ---- scene / render settings (as saved in the file)
scene.camera = ob_camera
scene.frame_start = 0; scene.frame_end = 350; scene.frame_set(39)
scene.render.engine = 'CYCLES'
scene.render.resolution_x = 1600
scene.render.resolution_y = 1200
scene.render.resolution_percentage = 50
scene.render.fps = 100
scene.render.dither_intensity = 0.0
scene.cycles.use_denoising = False
scene.cycles.samples = 10
scene.cycles.sampling_pattern = 'TABULATED_SOBOL'
scene.cycles.light_sampling_threshold = 0.0
scene.cycles.use_adaptive_sampling = False
scene.cycles.use_light_tree = False
scene.cycles.blur_glossy = 0.0
scene.cycles.pixel_filter_type = 'GAUSSIAN'
scene.cycles.sample_clamp_indirect = 0.0
scene.view_settings.view_transform = 'Standard'
bpy.context.view_layer.update()

# ---- added for rendering (the .blend has no usable light): sun
light_auto_sun = bpy.data.lights.new('AutoSun', 'SUN')
light_auto_sun.energy = 3.0
light_auto_sun.angle = 0.0523599
ob_auto_sun = bpy.data.objects.new('AutoSun', light_auto_sun)
scene.collection.objects.link(ob_auto_sun)
ob_auto_sun.rotation_euler = (0.872665, 0.174533, 0.523599)
bpy.context.view_layer.update()
